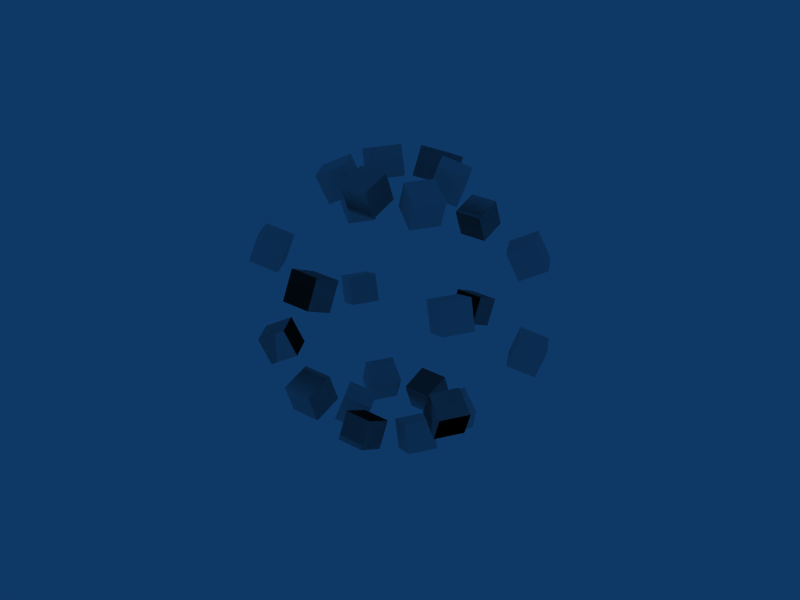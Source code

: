# Source: void.blend  (saved by Blender 2.57.0; exported with 4.5.12 LTS)
import bpy
from mathutils import Matrix  # noqa: F401  (used for matrix-valued properties, if any)

bpy.ops.wm.read_factory_settings(use_empty=True)
scene = bpy.context.scene
scene.name = 'Scene'

# ---- collections
col_collection_1 = bpy.data.collections.new('Collection 1'); scene.collection.children.link(col_collection_1)

# ---- materials (node trees are filled in below, after node groups)
mat_material_001 = bpy.data.materials.new('Material.001')
mat_material_001.alpha_threshold = 0.0
mat_material_001.roughness = 0.5
mat_material_001.specular_intensity = 1.5
mat_material_001.line_color = (0.0, 0.0, 0.0, 1.0)

# ---- material node trees

# ---- world
world_world = bpy.data.worlds.new('World'); scene.world = world_world
world_world.color = (0.05656, 0.2208, 0.4)
world_world.use_sun_shadow = False
world_world.sun_shadow_jitter_overblur = 0.0
world_world.cycles.sampling_method = 'MANUAL'
world_world.cycles.sample_map_resolution = 256

# ---- meshes
me_cube = bpy.data.meshes.new('Cube')
me_cube.from_pydata([(0.1, 1.0, -0.1), (0.1, 0.8, -0.1), (-0.1, 0.8, -0.1), (-0.1, 1.0, -0.1), (0.1, 1.0, 0.1), (0.1, 0.8, 0.1), (-0.1, 0.8, 0.1), (-0.1, 1.0, 0.1), (-0.1, 0.7778, -0.6364), (-0.1, 0.6364, -0.495), (0.1, 0.6364, -0.495), (0.1, 0.7778, -0.6364), (-0.1, 0.6364, -0.7778), (-0.1, 0.495, -0.6364), (0.1, 0.495, -0.6364), (0.1, 0.6364, -0.7778), (0.1, -0.1, -1.0), (0.1, -0.1, -0.8), (-0.1, -0.1, -0.8), (-0.1, -0.1, -1.0), (0.1, 0.1, -1.0), (0.1, 0.1, -0.8), (-0.1, 0.1, -0.8), (-0.1, 0.1, -1.0), (-0.1, -0.6364, -0.7778), (-0.1, -0.495, -0.6364), (0.1, -0.495, -0.6364), (0.1, -0.6364, -0.7778), (-0.1, -0.7778, -0.6364), (-0.1, -0.6364, -0.495), (0.1, -0.6364, -0.495), (0.1, -0.7778, -0.6364), (0.1, -1.0, 0.1), (0.1, -0.8, 0.1), (-0.1, -0.8, 0.1), (-0.1, -1.0, 0.1), (0.1, -1.0, -0.1), (0.1, -0.8, -0.1), (-0.1, -0.8, -0.1), (-0.1, -1.0, -0.1), (-0.1, -0.7778, 0.6364), (-0.1, -0.6364, 0.495), (0.1, -0.6364, 0.495), (0.1, -0.7778, 0.6364), (-0.1, -0.6364, 0.7778), (-0.1, -0.495, 0.6364), (0.1, -0.495, 0.6364), (0.1, -0.6364, 0.7778), (0.1, 0.1, 1.0), (0.1, 0.1, 0.8), (-0.1, 0.1, 0.8), (-0.1, 0.1, 1.0), (0.1, -0.1, 1.0), (0.1, -0.1, 0.8), (-0.1, -0.1, 0.8), (-0.1, -0.1, 1.0), (-0.1, 0.6364, 0.7778), (-0.1, 0.495, 0.6364), (0.1, 0.495, 0.6364), (0.1, 0.6364, 0.7778), (-0.1, 0.7778, 0.6364), (-0.1, 0.6364, 0.495), (0.1, 0.6364, 0.495), (0.1, 0.7778, 0.6364), (0.1, 1.0, -0.1), (0.1, 0.8, -0.1), (-0.1, 0.8, -0.1), (-0.1, 1.0, -0.1), (0.1, 1.0, 0.1), (0.1, 0.8, 0.1), (-0.1, 0.8, 0.1), (-0.1, 1.0, 0.1)], [], [(0, 1, 2, 3), (4, 7, 6, 5), (0, 4, 5, 1), (1, 5, 6, 2), (2, 6, 7, 3), (4, 0, 3, 7), (11, 15, 12, 8), (13, 9, 8, 12), (14, 10, 9, 13), (15, 11, 10, 14), (11, 8, 9, 10), (15, 14, 13, 12), (16, 17, 18, 19), (20, 23, 22, 21), (16, 20, 21, 17), (17, 21, 22, 18), (18, 22, 23, 19), (20, 16, 19, 23), (27, 31, 28, 24), (29, 25, 24, 28), (30, 26, 25, 29), (31, 27, 26, 30), (27, 24, 25, 26), (31, 30, 29, 28), (32, 33, 34, 35), (36, 39, 38, 37), (32, 36, 37, 33), (33, 37, 38, 34), (34, 38, 39, 35), (36, 32, 35, 39), (43, 47, 44, 40), (45, 41, 40, 44), (46, 42, 41, 45), (47, 43, 42, 46), (43, 40, 41, 42), (47, 46, 45, 44), (48, 49, 50, 51), (52, 55, 54, 53), (48, 52, 53, 49), (49, 53, 54, 50), (50, 54, 55, 51), (52, 48, 51, 55), (59, 63, 60, 56), (61, 57, 56, 60), (62, 58, 57, 61), (63, 59, 58, 62), (59, 56, 57, 58), (63, 62, 61, 60), (64, 65, 66, 67), (68, 71, 70, 69), (64, 68, 69, 65), (65, 69, 70, 66), (66, 70, 71, 67), (68, 64, 67, 71)])
_uv = me_cube.uv_layers.new(name='UVTex')
_uv.uv.foreach_set('vector', [0.25, 0.25, 0.75, 0.25, 0.75, 0.75, 0.25, 0.75, 0.25, 0.25, 0.75, 0.25, 0.75, 0.75, 0.25, 0.75, 0.25, 0.25, 0.75, 0.25, 0.75, 0.75, 0.25, 0.75, 0.25, 0.25, 0.75, 0.25, 0.75, 0.75, 0.25, 0.75, 0.25, 0.25, 0.75, 0.25, 0.75, 0.75, 0.25, 0.75, 0.25, 0.25, 0.75, 0.25, 0.75, 0.75, 0.25, 0.75, 0.25, 0.25, 0.75, 0.25, 0.75, 0.75, 0.25, 0.75, 0.25, 0.25, 0.75, 0.25, 0.75, 0.75, 0.25, 0.75, 0.25, 0.25, 0.75, 0.25, 0.75, 0.75, 0.25, 0.75, 0.25, 0.25, 0.75, 0.25, 0.75, 0.75, 0.25, 0.75, 0.25, 0.25, 0.75, 0.25, 0.75, 0.75, 0.25, 0.75, 0.25, 0.25, 0.75, 0.25, 0.75, 0.75, 0.25, 0.75, 0.25, 0.25, 0.75, 0.25, 0.75, 0.75, 0.25, 0.75, 0.25, 0.25, 0.75, 0.25, 0.75, 0.75, 0.25, 0.75, 0.25, 0.25, 0.75, 0.25, 0.75, 0.75, 0.25, 0.75, 0.25, 0.25, 0.75, 0.25, 0.75, 0.75, 0.25, 0.75, 0.25, 0.25, 0.75, 0.25, 0.75, 0.75, 0.25, 0.75, 0.25, 0.25, 0.75, 0.25, 0.75, 0.75, 0.25, 0.75, 0.25, 0.25, 0.75, 0.25, 0.75, 0.75, 0.25, 0.75, 0.25, 0.25, 0.75, 0.25, 0.75, 0.75, 0.25, 0.75, 0.25, 0.25, 0.75, 0.25, 0.75, 0.75, 0.25, 0.75, 0.25, 0.25, 0.75, 0.25, 0.75, 0.75, 0.25, 0.75, 0.25, 0.25, 0.75, 0.25, 0.75, 0.75, 0.25, 0.75, 0.25, 0.25, 0.75, 0.25, 0.75, 0.75, 0.25, 0.75, 0.25, 0.25, 0.75, 0.25, 0.75, 0.75, 0.25, 0.75, 0.25, 0.25, 0.75, 0.25, 0.75, 0.75, 0.25, 0.75, 0.25, 0.25, 0.75, 0.25, 0.75, 0.75, 0.25, 0.75, 0.25, 0.25, 0.75, 0.25, 0.75, 0.75, 0.25, 0.75, 0.25, 0.25, 0.75, 0.25, 0.75, 0.75, 0.25, 0.75, 0.25, 0.25, 0.75, 0.25, 0.75, 0.75, 0.25, 0.75, 0.25, 0.25, 0.75, 0.25, 0.75, 0.75, 0.25, 0.75, 0.25, 0.25, 0.75, 0.25, 0.75, 0.75, 0.25, 0.75, 0.25, 0.25, 0.75, 0.25, 0.75, 0.75, 0.25, 0.75, 0.25, 0.25, 0.75, 0.25, 0.75, 0.75, 0.25, 0.75, 0.25, 0.25, 0.75, 0.25, 0.75, 0.75, 0.25, 0.75, 0.25, 0.25, 0.75, 0.25, 0.75, 0.75, 0.25, 0.75, 0.25, 0.25, 0.75, 0.25, 0.75, 0.75, 0.25, 0.75, 0.25, 0.25, 0.75, 0.25, 0.75, 0.75, 0.25, 0.75, 0.25, 0.25, 0.75, 0.25, 0.75, 0.75, 0.25, 0.75, 0.25, 0.25, 0.75, 0.25, 0.75, 0.75, 0.25, 0.75, 0.25, 0.25, 0.75, 0.25, 0.75, 0.75, 0.25, 0.75, 0.25, 0.25, 0.75, 0.25, 0.75, 0.75, 0.25, 0.75, 0.25, 0.25, 0.75, 0.25, 0.75, 0.75, 0.25, 0.75, 0.25, 0.25, 0.75, 0.25, 0.75, 0.75, 0.25, 0.75, 0.25, 0.25, 0.75, 0.25, 0.75, 0.75, 0.25, 0.75, 0.25, 0.25, 0.75, 0.25, 0.75, 0.75, 0.25, 0.75, 0.25, 0.25, 0.75, 0.25, 0.75, 0.75, 0.25, 0.75, 0.25, 0.25, 0.75, 0.25, 0.75, 0.75, 0.25, 0.75, 0.25, 0.25, 0.75, 0.25, 0.75, 0.75, 0.25, 0.75, 0.25, 0.25, 0.75, 0.25, 0.75, 0.75, 0.25, 0.75, 0.25, 0.25, 0.75, 0.25, 0.75, 0.75, 0.25, 0.75, 0.25, 0.25, 0.75, 0.25, 0.75, 0.75, 0.25, 0.75, 0.25, 0.25, 0.75, 0.25, 0.75, 0.75, 0.25, 0.75, 0.25, 0.25, 0.75, 0.25, 0.75, 0.75, 0.25, 0.75])
me_cube.materials.append(mat_material_001)
me_cube.use_remesh_preserve_volume = False
me_cube.use_remesh_preserve_attributes = False
me_cube.use_mirror_vertex_groups = False
me_cube.update()

# ---- objects
ob_cube_003 = bpy.data.objects.new('Cube.003', me_cube)
ob_cube_002 = bpy.data.objects.new('Cube.002', me_cube)
ob_cube_001 = bpy.data.objects.new('Cube.001', me_cube)
ob_cube = bpy.data.objects.new('Cube', me_cube)

# ---- transforms, parenting, visibility, modifiers, constraints
ob_cube_003.location = (0.0, 0.0, 0.0)
ob_cube_003.rotation_euler = (-0.4363, -0.0, 4.189)
ob_cube_003.scale = (0.5, 0.5, 0.5)
ob_cube_003.lock_rotations_4d = False
ob_cube_003.empty_display_type = 'ARROWS'
ob_cube_003.lineart.crease_threshold = 0.0
ob_cube_002.location = (0.0, 0.0, 0.0)
ob_cube_002.rotation_euler = (-0.4363, -0.0, 2.094)
ob_cube_002.scale = (0.5, 0.5, 0.5)
ob_cube_002.lock_rotations_4d = False
ob_cube_002.empty_display_type = 'ARROWS'
ob_cube_002.lineart.crease_threshold = 0.0
ob_cube_001.location = (0.0, 0.0, 0.0)
ob_cube_001.rotation_euler = (-0.4363, -0.0, 0.0)
ob_cube_001.scale = (0.5, 0.5, 0.5)
ob_cube_001.lock_rotations_4d = False
ob_cube_001.empty_display_type = 'ARROWS'
ob_cube_001.lineart.crease_threshold = 0.0
ob_cube.location = (0.0, 0.0, 0.0)
ob_cube.rotation_euler = (-0.4363, -0.0, 0.0)
ob_cube.scale = (0.5, 0.5, 0.5)
ob_cube.lock_rotations_4d = False
ob_cube.empty_display_type = 'ARROWS'
ob_cube.lineart.crease_threshold = 0.0

# ---- collection membership
col_collection_1.objects.link(ob_cube_003)
col_collection_1.objects.link(ob_cube_002)
col_collection_1.objects.link(ob_cube_001)
col_collection_1.objects.link(ob_cube)

# ---- scene / render settings (as saved in the file)
scene.frame_start = 1; scene.frame_end = 250; scene.frame_set(1)
scene.render.engine = 'BLENDER_EEVEE_NEXT'
scene.render.image_settings.file_format = 'JPEG'
scene.render.image_settings.color_mode = 'RGB'
scene.render.image_settings.compression = 90
scene.render.resolution_x = 800
scene.render.resolution_y = 600
scene.render.pixel_aspect_x = 100.0
scene.render.pixel_aspect_y = 100.0
scene.render.fps = 25
scene.render.dither_intensity = 0.0
scene.render.use_compositing = False
scene.render.use_sequencer = False
scene.render.bake_margin = 2
scene.render.bake_bias = 0.0
scene.render.use_stamp_time = False
scene.render.use_stamp_date = False
scene.render.use_stamp_frame = False
scene.render.use_stamp_camera = False
scene.render.use_stamp_scene = False
scene.render.use_stamp_filename = False
scene.render.use_stamp_render_time = False
scene.render.stamp_font_size = 0
scene.cycles.use_denoising = False
scene.cycles.samples = 10
scene.cycles.sampling_pattern = 'TABULATED_SOBOL'
scene.cycles.light_sampling_threshold = 0.0
scene.cycles.use_adaptive_sampling = False
scene.cycles.use_light_tree = False
scene.cycles.blur_glossy = 0.0
scene.cycles.volume_bounces = 1
scene.cycles.pixel_filter_type = 'GAUSSIAN'
scene.cycles.sample_clamp_indirect = 0.0
scene.view_settings.view_transform = 'Raw'
bpy.context.view_layer.update()

# ---- added for rendering (the .blend has no active camera): camera
cam_auto = bpy.data.cameras.new('AutoCamera')
cam_auto.lens = 50.0
cam_auto.sensor_width = 36.0
cam_auto.clip_end = 1000.0
ob_auto_camera = bpy.data.objects.new('AutoCamera', cam_auto)
scene.collection.objects.link(ob_auto_camera)
ob_auto_camera.location = (2.06352, -2.47623, 1.65082)
ob_auto_camera.rotation_euler = (1.09748, -7.21219e-08, 0.694738)
scene.camera = ob_auto_camera
bpy.context.view_layer.update()
